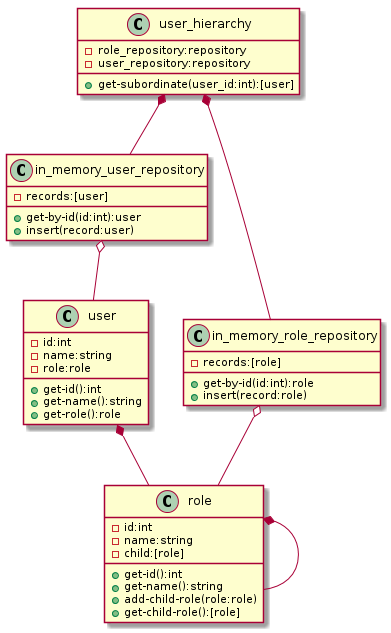

The diagram above was rendered by PlantUML. Its source (embedded in the PNG):
@startuml

class role {
  - id:int
  - name:string
  - child:[role]

  + get-id():int
  + get-name():string
  + add-child-role(role:role)
  + get-child-role():[role]
}

class user {
  - id:int
  - name:string
  - role:role

  + get-id():int
  + get-name():string
  + get-role():role
}

class in_memory_user_repository {
  - records:[user]

  + get-by-id(id:int):user
  + insert(record:user)
}

class in_memory_role_repository {
  - records:[role]

  + get-by-id(id:int):role
  + insert(record:role)
}

class user_hierarchy {
  - role_repository:repository
  - user_repository:repository

  + get-subordinate(user_id:int):[user]
}

role *-- role
user *-- role
user_hierarchy *-- in_memory_role_repository
user_hierarchy *-- in_memory_user_repository
in_memory_user_repository o-- user
in_memory_role_repository o-- role

@enduml